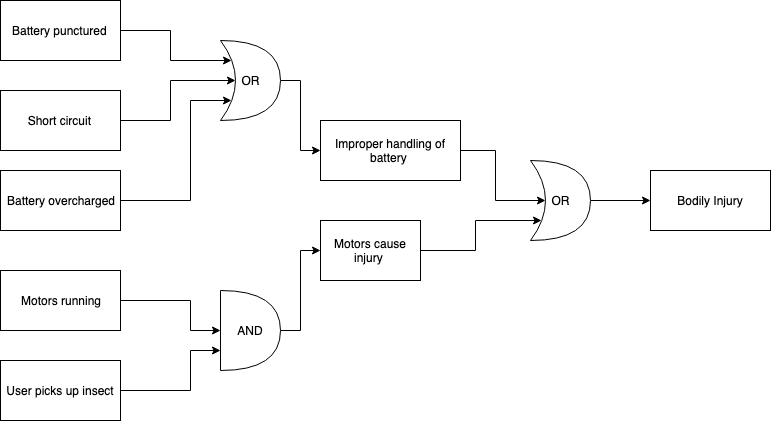

The diagram above was exported from draw.io. Its source (the exported page's mxGraphModel, read from the mxfile embedded in the PNG):
<mxGraphModel dx="918" dy="599" grid="1" gridSize="10" guides="1" tooltips="1" connect="1" arrows="1" fold="1" page="1" pageScale="1" pageWidth="850" pageHeight="1100" math="0" shadow="0">
  <root>
    <mxCell id="0" />
    <mxCell id="1" parent="0" />
    <mxCell id="1TZV8wIl3ZkjI-7mBF5I-4" style="edgeStyle=orthogonalEdgeStyle;rounded=0;html=1;exitX=1;exitY=0.5;exitDx=0;exitDy=0;exitPerimeter=0;entryX=0;entryY=0.5;entryDx=0;entryDy=0;jettySize=auto;orthogonalLoop=1;" parent="1" source="1TZV8wIl3ZkjI-7mBF5I-2" target="1TZV8wIl3ZkjI-7mBF5I-3" edge="1">
      <mxGeometry relative="1" as="geometry" />
    </mxCell>
    <mxCell id="1TZV8wIl3ZkjI-7mBF5I-2" value="OR" style="shape=xor;whiteSpace=wrap;html=1;rotation=0;" parent="1" vertex="1">
      <mxGeometry x="580" y="170" width="60" height="80" as="geometry" />
    </mxCell>
    <mxCell id="1TZV8wIl3ZkjI-7mBF5I-3" value="Bodily Injury&lt;br&gt;" style="rounded=0;whiteSpace=wrap;html=1;" parent="1" vertex="1">
      <mxGeometry x="700" y="180" width="120" height="60" as="geometry" />
    </mxCell>
    <mxCell id="1TZV8wIl3ZkjI-7mBF5I-8" style="edgeStyle=orthogonalEdgeStyle;rounded=0;html=1;exitX=1;exitY=0.5;exitDx=0;exitDy=0;entryX=0.25;entryY=0.5;entryDx=0;entryDy=0;entryPerimeter=0;jettySize=auto;orthogonalLoop=1;" parent="1" source="1TZV8wIl3ZkjI-7mBF5I-5" target="1TZV8wIl3ZkjI-7mBF5I-2" edge="1">
      <mxGeometry relative="1" as="geometry" />
    </mxCell>
    <mxCell id="1TZV8wIl3ZkjI-7mBF5I-5" value="Improper handling of battery&amp;nbsp;" style="rounded=0;whiteSpace=wrap;html=1;" parent="1" vertex="1">
      <mxGeometry x="370" y="130" width="140" height="60" as="geometry" />
    </mxCell>
    <mxCell id="1TZV8wIl3ZkjI-7mBF5I-7" style="edgeStyle=orthogonalEdgeStyle;rounded=0;html=1;exitX=1;exitY=0.5;exitDx=0;exitDy=0;entryX=0.175;entryY=0.75;entryDx=0;entryDy=0;entryPerimeter=0;jettySize=auto;orthogonalLoop=1;" parent="1" source="1TZV8wIl3ZkjI-7mBF5I-6" target="1TZV8wIl3ZkjI-7mBF5I-2" edge="1">
      <mxGeometry relative="1" as="geometry" />
    </mxCell>
    <mxCell id="1TZV8wIl3ZkjI-7mBF5I-6" value="Motors cause injury&amp;nbsp;" style="rounded=0;whiteSpace=wrap;html=1;" parent="1" vertex="1">
      <mxGeometry x="370" y="230" width="100" height="60" as="geometry" />
    </mxCell>
    <mxCell id="1TZV8wIl3ZkjI-7mBF5I-15" style="edgeStyle=orthogonalEdgeStyle;rounded=0;html=1;exitX=1;exitY=0.5;exitDx=0;exitDy=0;entryX=0.175;entryY=0.25;entryDx=0;entryDy=0;entryPerimeter=0;jettySize=auto;orthogonalLoop=1;" parent="1" source="1TZV8wIl3ZkjI-7mBF5I-9" target="1TZV8wIl3ZkjI-7mBF5I-10" edge="1">
      <mxGeometry relative="1" as="geometry" />
    </mxCell>
    <mxCell id="1TZV8wIl3ZkjI-7mBF5I-9" value="Battery punctured&amp;nbsp;" style="rounded=0;whiteSpace=wrap;html=1;" parent="1" vertex="1">
      <mxGeometry x="50" y="10" width="120" height="60" as="geometry" />
    </mxCell>
    <mxCell id="1TZV8wIl3ZkjI-7mBF5I-18" style="edgeStyle=orthogonalEdgeStyle;rounded=0;html=1;exitX=1;exitY=0.5;exitDx=0;exitDy=0;exitPerimeter=0;entryX=0;entryY=0.5;entryDx=0;entryDy=0;jettySize=auto;orthogonalLoop=1;" parent="1" source="1TZV8wIl3ZkjI-7mBF5I-10" target="1TZV8wIl3ZkjI-7mBF5I-5" edge="1">
      <mxGeometry relative="1" as="geometry" />
    </mxCell>
    <mxCell id="1TZV8wIl3ZkjI-7mBF5I-10" value="OR" style="shape=xor;whiteSpace=wrap;html=1;" parent="1" vertex="1">
      <mxGeometry x="270" y="50" width="60" height="80" as="geometry" />
    </mxCell>
    <mxCell id="1TZV8wIl3ZkjI-7mBF5I-16" style="edgeStyle=orthogonalEdgeStyle;rounded=0;html=1;exitX=1;exitY=0.5;exitDx=0;exitDy=0;entryX=0.25;entryY=0.5;entryDx=0;entryDy=0;entryPerimeter=0;jettySize=auto;orthogonalLoop=1;" parent="1" source="1TZV8wIl3ZkjI-7mBF5I-12" target="1TZV8wIl3ZkjI-7mBF5I-10" edge="1">
      <mxGeometry relative="1" as="geometry" />
    </mxCell>
    <mxCell id="1TZV8wIl3ZkjI-7mBF5I-12" value="Short circuit&amp;nbsp;" style="rounded=0;whiteSpace=wrap;html=1;" parent="1" vertex="1">
      <mxGeometry x="50" y="100" width="120" height="60" as="geometry" />
    </mxCell>
    <mxCell id="1TZV8wIl3ZkjI-7mBF5I-17" style="edgeStyle=orthogonalEdgeStyle;rounded=0;html=1;exitX=1;exitY=0.5;exitDx=0;exitDy=0;entryX=0.175;entryY=0.75;entryDx=0;entryDy=0;entryPerimeter=0;jettySize=auto;orthogonalLoop=1;" parent="1" source="1TZV8wIl3ZkjI-7mBF5I-14" target="1TZV8wIl3ZkjI-7mBF5I-10" edge="1">
      <mxGeometry relative="1" as="geometry">
        <Array as="points">
          <mxPoint x="240" y="210" />
          <mxPoint x="240" y="110" />
        </Array>
      </mxGeometry>
    </mxCell>
    <mxCell id="1TZV8wIl3ZkjI-7mBF5I-14" value="Battery overcharged" style="rounded=0;whiteSpace=wrap;html=1;" parent="1" vertex="1">
      <mxGeometry x="50" y="180" width="120" height="60" as="geometry" />
    </mxCell>
    <mxCell id="1TZV8wIl3ZkjI-7mBF5I-23" style="edgeStyle=orthogonalEdgeStyle;rounded=0;html=1;exitX=1;exitY=0.5;exitDx=0;exitDy=0;entryX=0;entryY=0.5;entryDx=0;entryDy=0;entryPerimeter=0;jettySize=auto;orthogonalLoop=1;" parent="1" source="1TZV8wIl3ZkjI-7mBF5I-20" target="1TZV8wIl3ZkjI-7mBF5I-21" edge="1">
      <mxGeometry relative="1" as="geometry">
        <Array as="points">
          <mxPoint x="240" y="310" />
          <mxPoint x="240" y="340" />
        </Array>
      </mxGeometry>
    </mxCell>
    <mxCell id="1TZV8wIl3ZkjI-7mBF5I-20" value="Motors running" style="rounded=0;whiteSpace=wrap;html=1;" parent="1" vertex="1">
      <mxGeometry x="50" y="280" width="120" height="60" as="geometry" />
    </mxCell>
    <mxCell id="1TZV8wIl3ZkjI-7mBF5I-22" style="edgeStyle=orthogonalEdgeStyle;rounded=0;html=1;exitX=1;exitY=0.5;exitDx=0;exitDy=0;exitPerimeter=0;entryX=0;entryY=0.5;entryDx=0;entryDy=0;jettySize=auto;orthogonalLoop=1;" parent="1" source="1TZV8wIl3ZkjI-7mBF5I-21" target="1TZV8wIl3ZkjI-7mBF5I-6" edge="1">
      <mxGeometry relative="1" as="geometry">
        <Array as="points">
          <mxPoint x="350" y="340" />
          <mxPoint x="350" y="260" />
        </Array>
      </mxGeometry>
    </mxCell>
    <mxCell id="1TZV8wIl3ZkjI-7mBF5I-21" value="AND" style="shape=or;whiteSpace=wrap;html=1;" parent="1" vertex="1">
      <mxGeometry x="270" y="300" width="60" height="80" as="geometry" />
    </mxCell>
    <mxCell id="1TZV8wIl3ZkjI-7mBF5I-29" style="edgeStyle=orthogonalEdgeStyle;rounded=0;html=1;exitX=1;exitY=0.5;exitDx=0;exitDy=0;entryX=0;entryY=0.75;entryDx=0;entryDy=0;entryPerimeter=0;jettySize=auto;orthogonalLoop=1;" parent="1" source="1TZV8wIl3ZkjI-7mBF5I-27" target="1TZV8wIl3ZkjI-7mBF5I-21" edge="1">
      <mxGeometry relative="1" as="geometry">
        <mxPoint x="241" y="400" as="targetPoint" />
        <Array as="points">
          <mxPoint x="240" y="400" />
          <mxPoint x="240" y="360" />
        </Array>
      </mxGeometry>
    </mxCell>
    <mxCell id="1TZV8wIl3ZkjI-7mBF5I-27" value="User picks up insect" style="rounded=0;whiteSpace=wrap;html=1;" parent="1" vertex="1">
      <mxGeometry x="50" y="370" width="120" height="60" as="geometry" />
    </mxCell>
  </root>
</mxGraphModel>